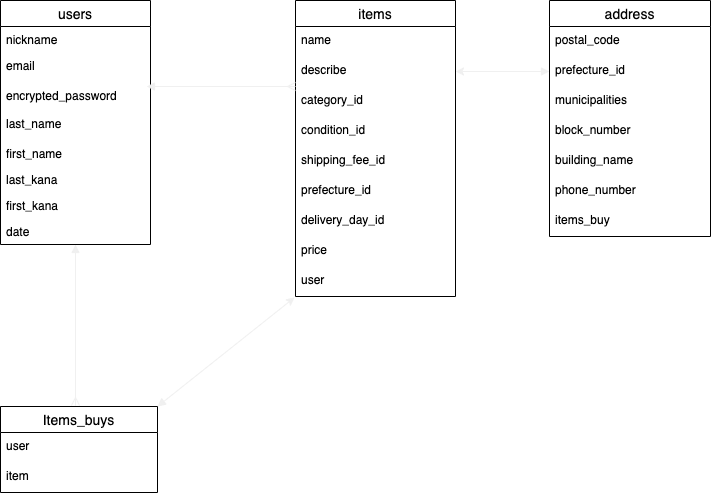

The diagram above was exported from draw.io. Its source (the exported page's mxGraphModel, read from the mxfile embedded in the PNG):
<mxGraphModel dx="728" dy="680" grid="0" gridSize="7" guides="1" tooltips="1" connect="1" arrows="1" fold="1" page="1" pageScale="1" pageWidth="850" pageHeight="1100" background="none" math="0" shadow="0">
  <root>
    <mxCell id="0" />
    <mxCell id="1" parent="0" />
    <mxCell id="153" style="edgeStyle=none;rounded=0;orthogonalLoop=1;jettySize=auto;html=1;startArrow=block;endArrow=ERmany;endFill=0;strokeColor=#f0f0f0;strokeWidth=1;" edge="1" parent="1" source="80">
      <mxGeometry relative="1" as="geometry">
        <mxPoint x="95" y="623" as="targetPoint" />
      </mxGeometry>
    </mxCell>
    <mxCell id="80" value="users" style="swimlane;fontStyle=0;childLayout=stackLayout;horizontal=1;startSize=26;horizontalStack=0;resizeParent=1;resizeParentMax=0;resizeLast=0;collapsible=1;marginBottom=0;align=center;fontSize=14;" parent="1" vertex="1">
      <mxGeometry x="20" y="218" width="150" height="244" as="geometry" />
    </mxCell>
    <mxCell id="81" value="nickname" style="text;strokeColor=none;fillColor=none;spacingLeft=4;spacingRight=4;overflow=hidden;rotatable=0;points=[[0,0.5],[1,0.5]];portConstraint=eastwest;fontSize=12;" parent="80" vertex="1">
      <mxGeometry y="26" width="150" height="26" as="geometry" />
    </mxCell>
    <mxCell id="82" value="email" style="text;strokeColor=none;fillColor=none;spacingLeft=4;spacingRight=4;overflow=hidden;rotatable=0;points=[[0,0.5],[1,0.5]];portConstraint=eastwest;fontSize=12;" parent="80" vertex="1">
      <mxGeometry y="52" width="150" height="30" as="geometry" />
    </mxCell>
    <mxCell id="83" value="encrypted_password" style="text;strokeColor=none;fillColor=none;spacingLeft=4;spacingRight=4;overflow=hidden;rotatable=0;points=[[0,0.5],[1,0.5]];portConstraint=eastwest;fontSize=12;" parent="80" vertex="1">
      <mxGeometry y="82" width="150" height="28" as="geometry" />
    </mxCell>
    <mxCell id="100" value="last_name" style="text;strokeColor=none;fillColor=none;spacingLeft=4;spacingRight=4;overflow=hidden;rotatable=0;points=[[0,0.5],[1,0.5]];portConstraint=eastwest;fontSize=12;" parent="80" vertex="1">
      <mxGeometry y="110" width="150" height="30" as="geometry" />
    </mxCell>
    <mxCell id="107" value="first_name" style="text;strokeColor=none;fillColor=none;spacingLeft=4;spacingRight=4;overflow=hidden;rotatable=0;points=[[0,0.5],[1,0.5]];portConstraint=eastwest;fontSize=12;" parent="80" vertex="1">
      <mxGeometry y="140" width="150" height="26" as="geometry" />
    </mxCell>
    <mxCell id="124" value="last_kana" style="text;strokeColor=none;fillColor=none;spacingLeft=4;spacingRight=4;overflow=hidden;rotatable=0;points=[[0,0.5],[1,0.5]];portConstraint=eastwest;fontSize=12;" vertex="1" parent="80">
      <mxGeometry y="166" width="150" height="26" as="geometry" />
    </mxCell>
    <mxCell id="133" value="first_kana" style="text;strokeColor=none;fillColor=none;spacingLeft=4;spacingRight=4;overflow=hidden;rotatable=0;points=[[0,0.5],[1,0.5]];portConstraint=eastwest;fontSize=12;" vertex="1" parent="80">
      <mxGeometry y="192" width="150" height="26" as="geometry" />
    </mxCell>
    <mxCell id="136" value="date" style="text;strokeColor=none;fillColor=none;spacingLeft=4;spacingRight=4;overflow=hidden;rotatable=0;points=[[0,0.5],[1,0.5]];portConstraint=eastwest;fontSize=12;" vertex="1" parent="80">
      <mxGeometry y="218" width="150" height="26" as="geometry" />
    </mxCell>
    <mxCell id="84" value="items" style="swimlane;fontStyle=0;childLayout=stackLayout;horizontal=1;startSize=26;horizontalStack=0;resizeParent=1;resizeParentMax=0;resizeLast=0;collapsible=1;marginBottom=0;align=center;fontSize=14;" parent="1" vertex="1">
      <mxGeometry x="315" y="218" width="160" height="296" as="geometry" />
    </mxCell>
    <mxCell id="86" value="name" style="text;strokeColor=none;fillColor=none;spacingLeft=4;spacingRight=4;overflow=hidden;rotatable=0;points=[[0,0.5],[1,0.5]];portConstraint=eastwest;fontSize=12;" parent="84" vertex="1">
      <mxGeometry y="26" width="160" height="30" as="geometry" />
    </mxCell>
    <mxCell id="87" value="describe" style="text;strokeColor=none;fillColor=none;spacingLeft=4;spacingRight=4;overflow=hidden;rotatable=0;points=[[0,0.5],[1,0.5]];portConstraint=eastwest;fontSize=12;" parent="84" vertex="1">
      <mxGeometry y="56" width="160" height="30" as="geometry" />
    </mxCell>
    <mxCell id="92" value="category_id" style="text;strokeColor=none;fillColor=none;spacingLeft=4;spacingRight=4;overflow=hidden;rotatable=0;points=[[0,0.5],[1,0.5]];portConstraint=eastwest;fontSize=12;" parent="84" vertex="1">
      <mxGeometry y="86" width="160" height="30" as="geometry" />
    </mxCell>
    <mxCell id="116" value="condition_id" style="text;strokeColor=none;fillColor=none;spacingLeft=4;spacingRight=4;overflow=hidden;rotatable=0;points=[[0,0.5],[1,0.5]];portConstraint=eastwest;fontSize=12;" parent="84" vertex="1">
      <mxGeometry y="116" width="160" height="30" as="geometry" />
    </mxCell>
    <mxCell id="156" value="shipping_fee_id" style="text;strokeColor=none;fillColor=none;spacingLeft=4;spacingRight=4;overflow=hidden;rotatable=0;points=[[0,0.5],[1,0.5]];portConstraint=eastwest;fontSize=12;" vertex="1" parent="84">
      <mxGeometry y="146" width="160" height="30" as="geometry" />
    </mxCell>
    <mxCell id="164" value="prefecture_id" style="text;strokeColor=none;fillColor=none;spacingLeft=4;spacingRight=4;overflow=hidden;rotatable=0;points=[[0,0.5],[1,0.5]];portConstraint=eastwest;fontSize=12;" vertex="1" parent="84">
      <mxGeometry y="176" width="160" height="30" as="geometry" />
    </mxCell>
    <mxCell id="165" value="delivery_day_id" style="text;strokeColor=none;fillColor=none;spacingLeft=4;spacingRight=4;overflow=hidden;rotatable=0;points=[[0,0.5],[1,0.5]];portConstraint=eastwest;fontSize=12;" vertex="1" parent="84">
      <mxGeometry y="206" width="160" height="30" as="geometry" />
    </mxCell>
    <mxCell id="166" value="price" style="text;strokeColor=none;fillColor=none;spacingLeft=4;spacingRight=4;overflow=hidden;rotatable=0;points=[[0,0.5],[1,0.5]];portConstraint=eastwest;fontSize=12;" vertex="1" parent="84">
      <mxGeometry y="236" width="160" height="30" as="geometry" />
    </mxCell>
    <mxCell id="180" style="edgeStyle=none;rounded=0;orthogonalLoop=1;jettySize=auto;html=1;entryX=0;entryY=1;entryDx=0;entryDy=0;startArrow=block;endArrow=classic;endFill=1;strokeColor=#f0f0f0;strokeWidth=1;" edge="1" parent="84" source="168" target="84">
      <mxGeometry relative="1" as="geometry" />
    </mxCell>
    <mxCell id="168" value="user" style="text;strokeColor=none;fillColor=none;spacingLeft=4;spacingRight=4;overflow=hidden;rotatable=0;points=[[0,0.5],[1,0.5]];portConstraint=eastwest;fontSize=12;" vertex="1" parent="84">
      <mxGeometry y="266" width="160" height="30" as="geometry" />
    </mxCell>
    <mxCell id="154" style="edgeStyle=none;rounded=0;orthogonalLoop=1;jettySize=auto;html=1;exitX=1;exitY=0;exitDx=0;exitDy=0;startArrow=block;endArrow=classic;endFill=1;strokeColor=#f0f0f0;strokeWidth=1;entryX=-0.006;entryY=1.033;entryDx=0;entryDy=0;entryPerimeter=0;" edge="1" parent="1" source="88" target="168">
      <mxGeometry relative="1" as="geometry">
        <mxPoint x="319" y="541" as="targetPoint" />
      </mxGeometry>
    </mxCell>
    <mxCell id="88" value="Items_buys" style="swimlane;fontStyle=0;childLayout=stackLayout;horizontal=1;startSize=26;horizontalStack=0;resizeParent=1;resizeParentMax=0;resizeLast=0;collapsible=1;marginBottom=0;align=center;fontSize=14;" parent="1" vertex="1">
      <mxGeometry x="20" y="624" width="157" height="86" as="geometry" />
    </mxCell>
    <mxCell id="89" value="user" style="text;strokeColor=none;fillColor=none;spacingLeft=4;spacingRight=4;overflow=hidden;rotatable=0;points=[[0,0.5],[1,0.5]];portConstraint=eastwest;fontSize=12;" parent="88" vertex="1">
      <mxGeometry y="26" width="157" height="30" as="geometry" />
    </mxCell>
    <mxCell id="90" value="item" style="text;strokeColor=none;fillColor=none;spacingLeft=4;spacingRight=4;overflow=hidden;rotatable=0;points=[[0,0.5],[1,0.5]];portConstraint=eastwest;fontSize=12;" parent="88" vertex="1">
      <mxGeometry y="56" width="157" height="30" as="geometry" />
    </mxCell>
    <mxCell id="181" style="edgeStyle=none;rounded=0;orthogonalLoop=1;jettySize=auto;html=1;entryX=1;entryY=0.5;entryDx=0;entryDy=0;startArrow=block;endArrow=classic;endFill=1;strokeColor=#f0f0f0;strokeWidth=1;exitX=0;exitY=0.5;exitDx=0;exitDy=0;" edge="1" parent="1" source="119" target="87">
      <mxGeometry relative="1" as="geometry">
        <mxPoint x="564" y="319" as="sourcePoint" />
      </mxGeometry>
    </mxCell>
    <mxCell id="117" value="address" style="swimlane;fontStyle=0;childLayout=stackLayout;horizontal=1;startSize=26;horizontalStack=0;resizeParent=1;resizeParentMax=0;resizeLast=0;collapsible=1;marginBottom=0;align=center;fontSize=14;" parent="1" vertex="1">
      <mxGeometry x="569" y="218" width="161" height="236" as="geometry" />
    </mxCell>
    <mxCell id="118" value="postal_code" style="text;strokeColor=none;fillColor=none;spacingLeft=4;spacingRight=4;overflow=hidden;rotatable=0;points=[[0,0.5],[1,0.5]];portConstraint=eastwest;fontSize=12;" parent="117" vertex="1">
      <mxGeometry y="26" width="161" height="30" as="geometry" />
    </mxCell>
    <mxCell id="119" value="prefecture_id" style="text;strokeColor=none;fillColor=none;spacingLeft=4;spacingRight=4;overflow=hidden;rotatable=0;points=[[0,0.5],[1,0.5]];portConstraint=eastwest;fontSize=12;" parent="117" vertex="1">
      <mxGeometry y="56" width="161" height="30" as="geometry" />
    </mxCell>
    <mxCell id="120" value="municipalities" style="text;strokeColor=none;fillColor=none;spacingLeft=4;spacingRight=4;overflow=hidden;rotatable=0;points=[[0,0.5],[1,0.5]];portConstraint=eastwest;fontSize=12;" parent="117" vertex="1">
      <mxGeometry y="86" width="161" height="30" as="geometry" />
    </mxCell>
    <mxCell id="171" value="block_number" style="text;strokeColor=none;fillColor=none;spacingLeft=4;spacingRight=4;overflow=hidden;rotatable=0;points=[[0,0.5],[1,0.5]];portConstraint=eastwest;fontSize=12;" vertex="1" parent="117">
      <mxGeometry y="116" width="161" height="30" as="geometry" />
    </mxCell>
    <mxCell id="178" value="building_name" style="text;strokeColor=none;fillColor=none;spacingLeft=4;spacingRight=4;overflow=hidden;rotatable=0;points=[[0,0.5],[1,0.5]];portConstraint=eastwest;fontSize=12;" vertex="1" parent="117">
      <mxGeometry y="146" width="161" height="30" as="geometry" />
    </mxCell>
    <mxCell id="179" value="phone_number" style="text;strokeColor=none;fillColor=none;spacingLeft=4;spacingRight=4;overflow=hidden;rotatable=0;points=[[0,0.5],[1,0.5]];portConstraint=eastwest;fontSize=12;" vertex="1" parent="117">
      <mxGeometry y="176" width="161" height="30" as="geometry" />
    </mxCell>
    <mxCell id="182" value="items_buy" style="text;strokeColor=none;fillColor=none;spacingLeft=4;spacingRight=4;overflow=hidden;rotatable=0;points=[[0,0.5],[1,0.5]];portConstraint=eastwest;fontSize=12;" vertex="1" parent="117">
      <mxGeometry y="206" width="161" height="30" as="geometry" />
    </mxCell>
    <mxCell id="148" style="edgeStyle=none;rounded=0;orthogonalLoop=1;jettySize=auto;html=1;endArrow=ERmany;endFill=0;strokeColor=#f0f0f0;strokeWidth=1;startArrow=block;" edge="1" parent="1">
      <mxGeometry relative="1" as="geometry">
        <mxPoint x="166" y="304" as="sourcePoint" />
        <mxPoint x="315" y="304" as="targetPoint" />
      </mxGeometry>
    </mxCell>
  </root>
</mxGraphModel>